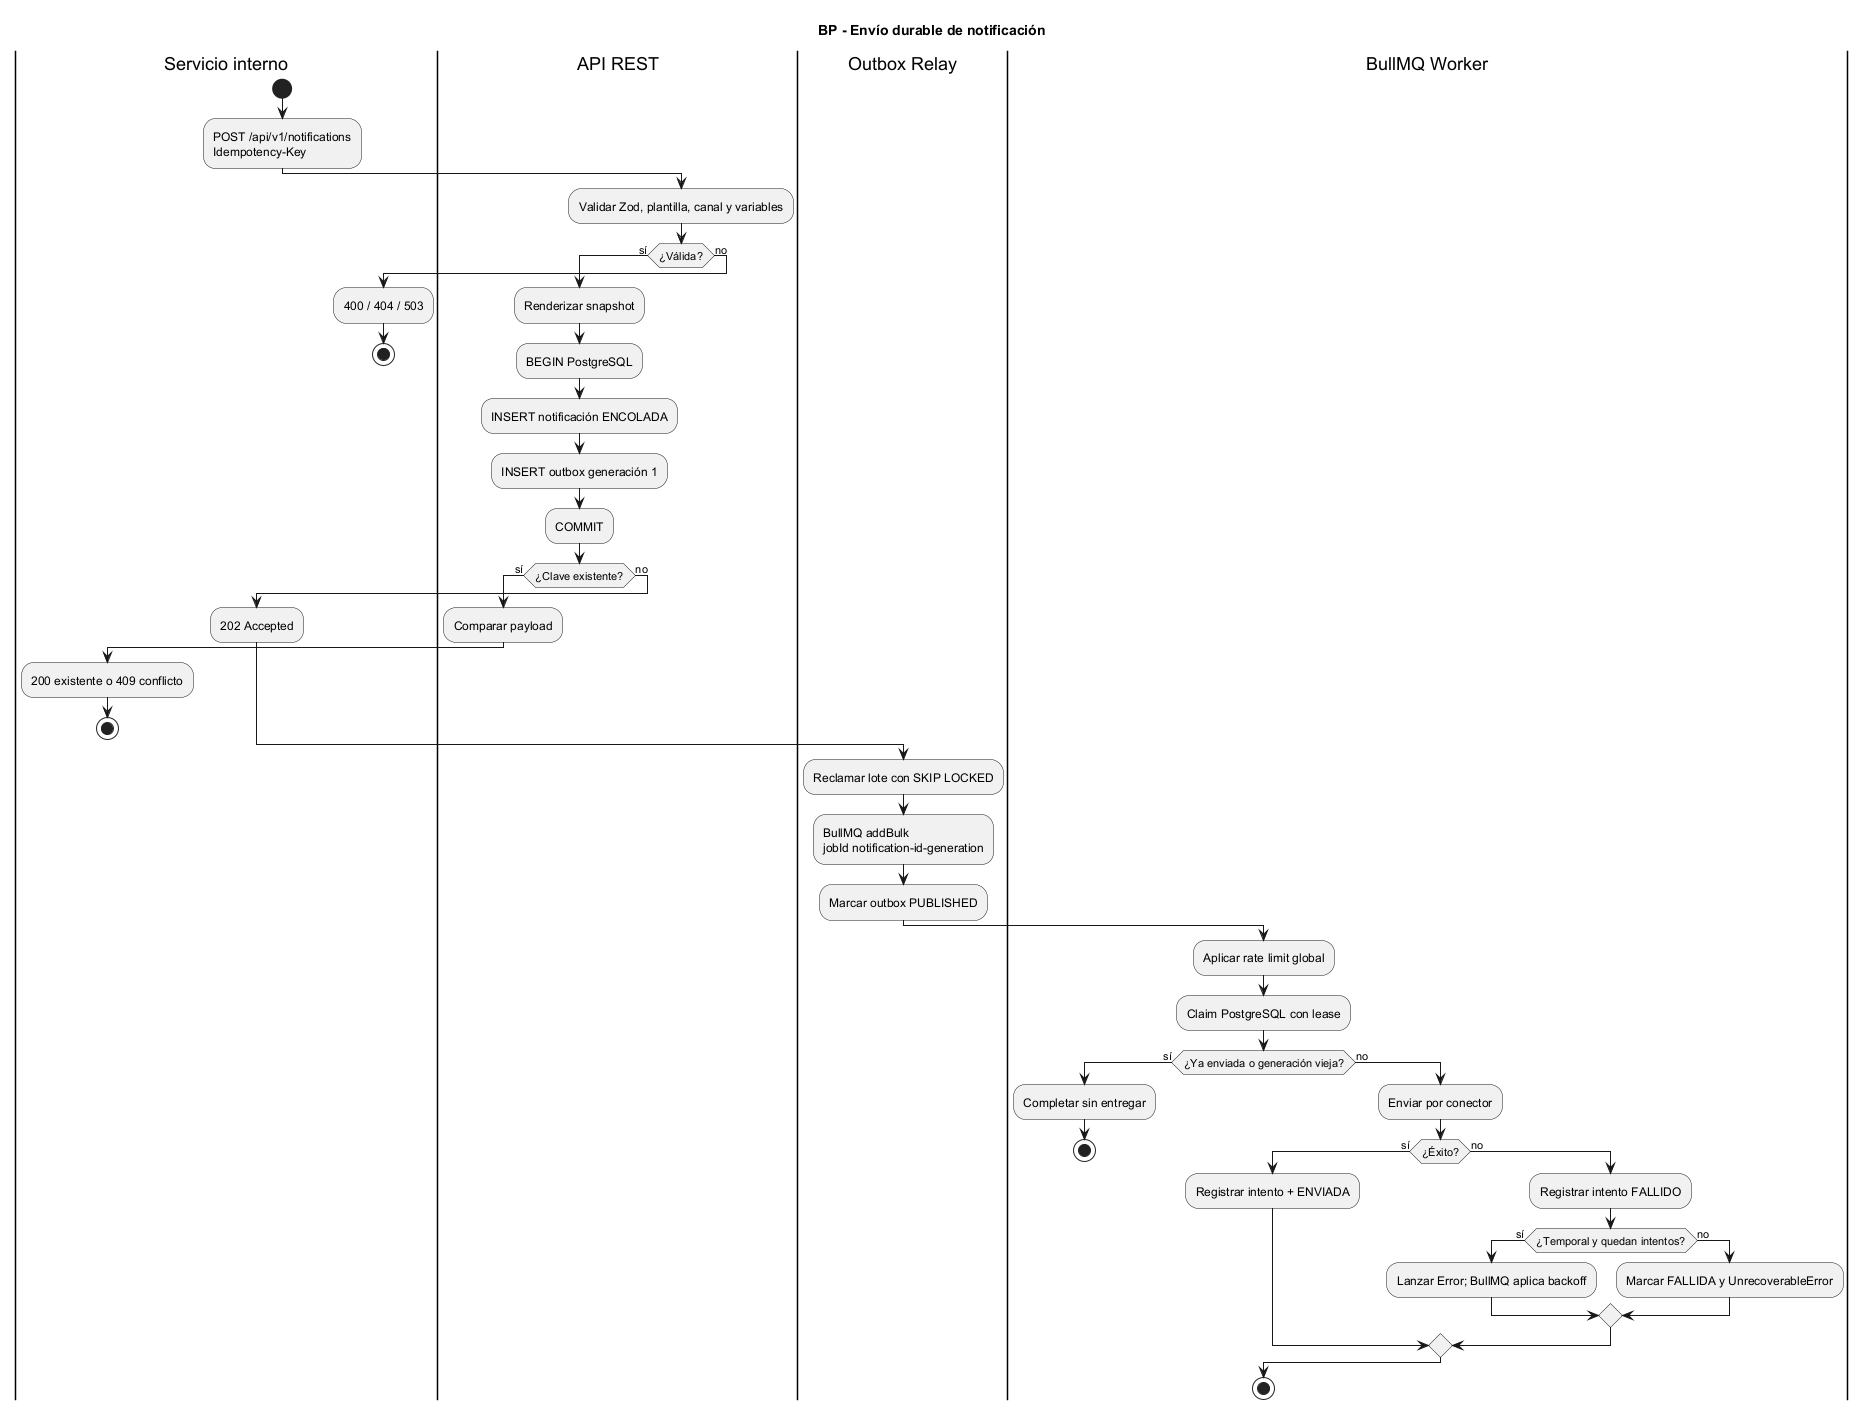

The diagram above was rendered by PlantUML. Its source (embedded in the PNG):
@startuml notificaciones-01-bp-envio
title BP - Envío durable de notificación
|Servicio interno|
start
:POST /api/v1/notifications\nIdempotency-Key;
|API REST|
:Validar Zod, plantilla, canal y variables;
if (¿Válida?) then (sí)
  :Renderizar snapshot;
  :BEGIN PostgreSQL;
  :INSERT notificación ENCOLADA;
  :INSERT outbox generación 1;
  :COMMIT;
  if (¿Clave existente?) then (sí)
    :Comparar payload;
    |Servicio interno|
    :200 existente o 409 conflicto;
    stop
  else (no)
    |Servicio interno|
    :202 Accepted;
  endif
else (no)
  |Servicio interno|
  :400 / 404 / 503;
  stop
endif
|Outbox Relay|
:Reclamar lote con SKIP LOCKED;
:BullMQ addBulk\njobId notification-id-generation;
:Marcar outbox PUBLISHED;
|BullMQ Worker|
:Aplicar rate limit global;
:Claim PostgreSQL con lease;
if (¿Ya enviada o generación vieja?) then (sí)
  :Completar sin entregar;
  stop
else (no)
  :Enviar por conector;
  if (¿Éxito?) then (sí)
    :Registrar intento + ENVIADA;
  else (no)
    :Registrar intento FALLIDO;
    if (¿Temporal y quedan intentos?) then (sí)
      :Lanzar Error; BullMQ aplica backoff;
    else (no)
      :Marcar FALLIDA y UnrecoverableError;
    endif
  endif
endif
stop
@enduml